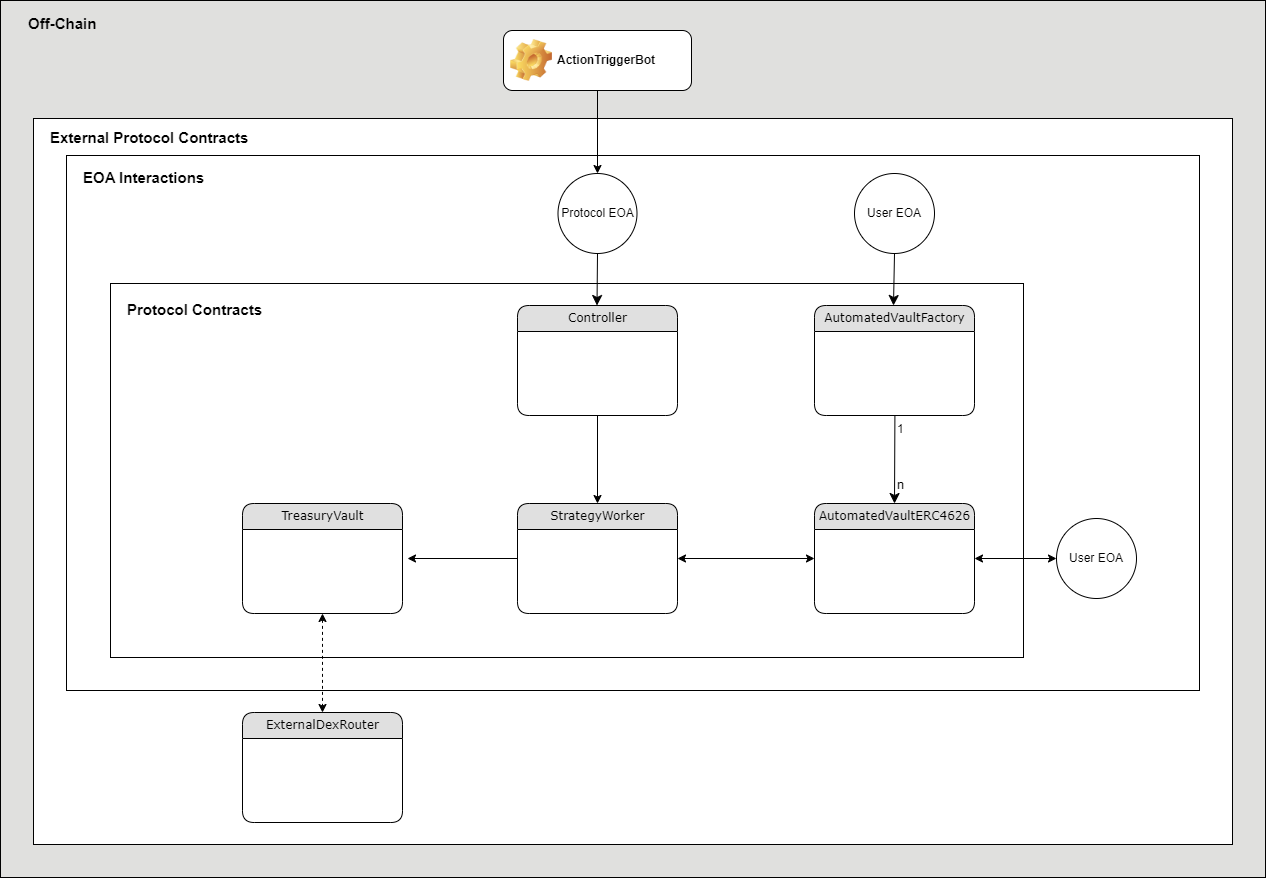

The diagram above was exported from draw.io. Its source (the exported page's mxGraphModel, read from the mxfile embedded in the PNG):
<mxGraphModel dx="1914" dy="2150" grid="1" gridSize="11" guides="1" tooltips="1" connect="1" arrows="1" fold="1" page="1" pageScale="1" pageWidth="1654" pageHeight="1169" background="none" math="0" shadow="0">
  <root>
    <mxCell id="0" />
    <mxCell id="1" parent="0" />
    <mxCell id="byzspxksrCd8A4GHxwi9-51" value="" style="rounded=0;whiteSpace=wrap;html=1;fillColor=#E0E0DE;" vertex="1" parent="1">
      <mxGeometry x="242" y="-327" width="1265" height="877" as="geometry" />
    </mxCell>
    <mxCell id="byzspxksrCd8A4GHxwi9-53" value="" style="rounded=0;whiteSpace=wrap;html=1;" vertex="1" parent="1">
      <mxGeometry x="275" y="-209" width="1199" height="726" as="geometry" />
    </mxCell>
    <mxCell id="byzspxksrCd8A4GHxwi9-52" value="" style="rounded=0;whiteSpace=wrap;html=1;" vertex="1" parent="1">
      <mxGeometry x="308" y="-172" width="1133" height="535" as="geometry" />
    </mxCell>
    <mxCell id="byzspxksrCd8A4GHxwi9-50" value="" style="rounded=0;whiteSpace=wrap;html=1;" vertex="1" parent="1">
      <mxGeometry x="352" y="-44" width="913" height="374" as="geometry" />
    </mxCell>
    <mxCell id="byzspxksrCd8A4GHxwi9-5" value="User EOA" style="ellipse;whiteSpace=wrap;html=1;aspect=fixed;" vertex="1" parent="1">
      <mxGeometry x="1096" y="-154" width="80" height="80" as="geometry" />
    </mxCell>
    <mxCell id="byzspxksrCd8A4GHxwi9-6" style="edgeStyle=none;html=1;labelBackgroundColor=none;startFill=0;startSize=8;endFill=1;endSize=8;fontFamily=Verdana;fontSize=12;exitX=0.5;exitY=1;exitDx=0;exitDy=0;" edge="1" parent="1" source="byzspxksrCd8A4GHxwi9-5">
      <mxGeometry relative="1" as="geometry">
        <mxPoint x="1135.4099999999999" y="36" as="sourcePoint" />
        <mxPoint x="1135" y="-22" as="targetPoint" />
      </mxGeometry>
    </mxCell>
    <mxCell id="byzspxksrCd8A4GHxwi9-7" value="AutomatedVaultERC4626" style="swimlane;html=1;fontStyle=0;childLayout=stackLayout;horizontal=1;startSize=26;fillColor=#e0e0e0;horizontalStack=0;resizeParent=1;resizeLast=0;collapsible=1;marginBottom=0;swimlaneFillColor=#ffffff;align=center;rounded=1;shadow=0;comic=0;labelBackgroundColor=none;strokeWidth=1;fontFamily=Verdana;fontSize=12" vertex="1" parent="1">
      <mxGeometry x="1056" y="176" width="160" height="110" as="geometry" />
    </mxCell>
    <mxCell id="byzspxksrCd8A4GHxwi9-13" style="edgeStyle=none;html=1;labelBackgroundColor=none;startFill=0;startSize=8;endFill=1;endSize=8;fontFamily=Verdana;fontSize=12;exitX=0.5;exitY=1;exitDx=0;exitDy=0;entryX=0.5;entryY=0;entryDx=0;entryDy=0;" edge="1" parent="1" target="byzspxksrCd8A4GHxwi9-7">
      <mxGeometry relative="1" as="geometry">
        <mxPoint x="1136.41" y="88" as="sourcePoint" />
        <mxPoint x="1135.41" y="140" as="targetPoint" />
      </mxGeometry>
    </mxCell>
    <mxCell id="byzspxksrCd8A4GHxwi9-14" value="AutomatedVaultFactory" style="swimlane;html=1;fontStyle=0;childLayout=stackLayout;horizontal=1;startSize=26;fillColor=#e0e0e0;horizontalStack=0;resizeParent=1;resizeLast=0;collapsible=1;marginBottom=0;swimlaneFillColor=#ffffff;align=center;rounded=1;shadow=0;comic=0;labelBackgroundColor=none;strokeWidth=1;fontFamily=Verdana;fontSize=12" vertex="1" parent="1">
      <mxGeometry x="1056" y="-22" width="160" height="110" as="geometry" />
    </mxCell>
    <mxCell id="byzspxksrCd8A4GHxwi9-15" value="&lt;font style=&quot;font-size: 12px;&quot;&gt;1&lt;/font&gt;" style="text;html=1;strokeColor=none;fillColor=none;spacingLeft=4;spacingRight=4;whiteSpace=wrap;overflow=hidden;rotatable=0;points=[[0,0.5],[1,0.5]];portConstraint=eastwest;fontSize=12;" vertex="1" parent="1">
      <mxGeometry x="1133" y="88" width="22" height="22" as="geometry" />
    </mxCell>
    <mxCell id="byzspxksrCd8A4GHxwi9-16" value="&lt;font style=&quot;font-size: 13px;&quot;&gt;n&lt;/font&gt;" style="text;html=1;strokeColor=none;fillColor=none;spacingLeft=4;spacingRight=4;whiteSpace=wrap;overflow=hidden;rotatable=0;points=[[0,0.5],[1,0.5]];portConstraint=eastwest;fontSize=13;" vertex="1" parent="1">
      <mxGeometry x="1133" y="143" width="22" height="22" as="geometry" />
    </mxCell>
    <mxCell id="byzspxksrCd8A4GHxwi9-18" value="User EOA" style="ellipse;whiteSpace=wrap;html=1;aspect=fixed;" vertex="1" parent="1">
      <mxGeometry x="1298" y="191" width="80" height="80" as="geometry" />
    </mxCell>
    <mxCell id="byzspxksrCd8A4GHxwi9-20" value="" style="endArrow=classic;startArrow=classic;html=1;rounded=0;exitX=1;exitY=0.5;exitDx=0;exitDy=0;entryX=0;entryY=0.5;entryDx=0;entryDy=0;" edge="1" parent="1" source="byzspxksrCd8A4GHxwi9-7" target="byzspxksrCd8A4GHxwi9-18">
      <mxGeometry width="50" height="50" relative="1" as="geometry">
        <mxPoint x="946" y="116" as="sourcePoint" />
        <mxPoint x="996" y="66" as="targetPoint" />
      </mxGeometry>
    </mxCell>
    <mxCell id="byzspxksrCd8A4GHxwi9-22" value="StrategyWorker" style="swimlane;html=1;fontStyle=0;childLayout=stackLayout;horizontal=1;startSize=26;fillColor=#e0e0e0;horizontalStack=0;resizeParent=1;resizeLast=0;collapsible=1;marginBottom=0;swimlaneFillColor=#ffffff;align=center;rounded=1;shadow=0;comic=0;labelBackgroundColor=none;strokeWidth=1;fontFamily=Verdana;fontSize=12" vertex="1" parent="1">
      <mxGeometry x="759" y="176" width="160" height="110" as="geometry" />
    </mxCell>
    <mxCell id="byzspxksrCd8A4GHxwi9-26" value="Controller" style="swimlane;html=1;fontStyle=0;childLayout=stackLayout;horizontal=1;startSize=26;fillColor=#e0e0e0;horizontalStack=0;resizeParent=1;resizeLast=0;collapsible=1;marginBottom=0;swimlaneFillColor=#ffffff;align=center;rounded=1;shadow=0;comic=0;labelBackgroundColor=none;strokeWidth=1;fontFamily=Verdana;fontSize=12" vertex="1" parent="1">
      <mxGeometry x="759" y="-22" width="160" height="110" as="geometry" />
    </mxCell>
    <mxCell id="byzspxksrCd8A4GHxwi9-30" value="ExternalDexRouter" style="swimlane;html=1;fontStyle=0;childLayout=stackLayout;horizontal=1;startSize=26;fillColor=#e0e0e0;horizontalStack=0;resizeParent=1;resizeLast=0;collapsible=1;marginBottom=0;swimlaneFillColor=#ffffff;align=center;rounded=1;shadow=0;comic=0;labelBackgroundColor=none;strokeWidth=1;fontFamily=Verdana;fontSize=12" vertex="1" parent="1">
      <mxGeometry x="484" y="385" width="160" height="110" as="geometry" />
    </mxCell>
    <mxCell id="byzspxksrCd8A4GHxwi9-34" value="TreasuryVault" style="swimlane;html=1;fontStyle=0;childLayout=stackLayout;horizontal=1;startSize=26;fillColor=#e0e0e0;horizontalStack=0;resizeParent=1;resizeLast=0;collapsible=1;marginBottom=0;swimlaneFillColor=#ffffff;align=center;rounded=1;shadow=0;comic=0;labelBackgroundColor=none;strokeWidth=1;fontFamily=Verdana;fontSize=12" vertex="1" parent="1">
      <mxGeometry x="484" y="176" width="160" height="110" as="geometry" />
    </mxCell>
    <mxCell id="byzspxksrCd8A4GHxwi9-38" value="" style="endArrow=classic;startArrow=classic;html=1;rounded=0;exitX=1;exitY=0.5;exitDx=0;exitDy=0;entryX=0;entryY=0.5;entryDx=0;entryDy=0;" edge="1" parent="1" source="byzspxksrCd8A4GHxwi9-22" target="byzspxksrCd8A4GHxwi9-7">
      <mxGeometry width="50" height="50" relative="1" as="geometry">
        <mxPoint x="935" y="193" as="sourcePoint" />
        <mxPoint x="985" y="143" as="targetPoint" />
      </mxGeometry>
    </mxCell>
    <mxCell id="byzspxksrCd8A4GHxwi9-43" value="Protocol EOA" style="ellipse;whiteSpace=wrap;html=1;aspect=fixed;" vertex="1" parent="1">
      <mxGeometry x="799.5" y="-154" width="79" height="80" as="geometry" />
    </mxCell>
    <mxCell id="byzspxksrCd8A4GHxwi9-44" style="edgeStyle=none;html=1;labelBackgroundColor=none;startFill=0;startSize=8;endFill=1;endSize=8;fontFamily=Verdana;fontSize=12;exitX=0.5;exitY=1;exitDx=0;exitDy=0;" edge="1" parent="1" source="byzspxksrCd8A4GHxwi9-43">
      <mxGeometry relative="1" as="geometry">
        <mxPoint x="838.9099999999999" y="36" as="sourcePoint" />
        <mxPoint x="838.5" y="-22" as="targetPoint" />
      </mxGeometry>
    </mxCell>
    <mxCell id="byzspxksrCd8A4GHxwi9-45" value="" style="endArrow=classic;html=1;rounded=0;entryX=0.5;entryY=0;entryDx=0;entryDy=0;exitX=0.5;exitY=1;exitDx=0;exitDy=0;" edge="1" parent="1" source="byzspxksrCd8A4GHxwi9-26" target="byzspxksrCd8A4GHxwi9-22">
      <mxGeometry width="50" height="50" relative="1" as="geometry">
        <mxPoint x="825" y="88" as="sourcePoint" />
        <mxPoint x="985" y="110" as="targetPoint" />
      </mxGeometry>
    </mxCell>
    <mxCell id="byzspxksrCd8A4GHxwi9-46" value="" style="endArrow=classic;html=1;rounded=0;exitX=0;exitY=0.5;exitDx=0;exitDy=0;" edge="1" parent="1" source="byzspxksrCd8A4GHxwi9-22">
      <mxGeometry width="50" height="50" relative="1" as="geometry">
        <mxPoint x="935" y="160" as="sourcePoint" />
        <mxPoint x="649" y="231" as="targetPoint" />
      </mxGeometry>
    </mxCell>
    <mxCell id="byzspxksrCd8A4GHxwi9-47" value="" style="endArrow=classic;startArrow=classic;html=1;rounded=0;exitX=0.5;exitY=1;exitDx=0;exitDy=0;dashed=1;entryX=0.5;entryY=0;entryDx=0;entryDy=0;" edge="1" parent="1" source="byzspxksrCd8A4GHxwi9-34" target="byzspxksrCd8A4GHxwi9-30">
      <mxGeometry width="50" height="50" relative="1" as="geometry">
        <mxPoint x="935" y="160" as="sourcePoint" />
        <mxPoint x="564" y="374" as="targetPoint" />
      </mxGeometry>
    </mxCell>
    <mxCell id="byzspxksrCd8A4GHxwi9-48" value="ActionTriggerBot" style="label;whiteSpace=wrap;html=1;image=img/clipart/Gear_128x128.png" vertex="1" parent="1">
      <mxGeometry x="745" y="-297" width="188" height="60" as="geometry" />
    </mxCell>
    <mxCell id="byzspxksrCd8A4GHxwi9-49" value="" style="endArrow=classic;html=1;rounded=0;exitX=0.5;exitY=1;exitDx=0;exitDy=0;entryX=0.5;entryY=0;entryDx=0;entryDy=0;" edge="1" parent="1" source="byzspxksrCd8A4GHxwi9-48" target="byzspxksrCd8A4GHxwi9-43">
      <mxGeometry width="50" height="50" relative="1" as="geometry">
        <mxPoint x="935" y="28" as="sourcePoint" />
        <mxPoint x="985" y="-22" as="targetPoint" />
      </mxGeometry>
    </mxCell>
    <mxCell id="byzspxksrCd8A4GHxwi9-54" value="&lt;font style=&quot;font-size: 15px;&quot;&gt;Off-Chain&lt;/font&gt;" style="text;html=1;strokeColor=none;fillColor=none;spacingLeft=4;spacingRight=4;whiteSpace=wrap;overflow=hidden;rotatable=0;points=[[0,0.5],[1,0.5]];portConstraint=eastwest;fontSize=15;fontStyle=1" vertex="1" parent="1">
      <mxGeometry x="264" y="-319" width="121" height="33" as="geometry" />
    </mxCell>
    <mxCell id="byzspxksrCd8A4GHxwi9-55" value="&lt;font style=&quot;font-size: 15px;&quot;&gt;External Protocol Contracts&lt;/font&gt;" style="text;html=1;strokeColor=none;fillColor=none;spacingLeft=4;spacingRight=4;whiteSpace=wrap;overflow=hidden;rotatable=0;points=[[0,0.5],[1,0.5]];portConstraint=eastwest;fontSize=15;fontStyle=1" vertex="1" parent="1">
      <mxGeometry x="286" y="-205" width="231" height="33" as="geometry" />
    </mxCell>
    <mxCell id="byzspxksrCd8A4GHxwi9-56" value="&lt;font style=&quot;font-size: 15px;&quot;&gt;EOA Interactions&lt;/font&gt;" style="text;html=1;strokeColor=none;fillColor=none;spacingLeft=4;spacingRight=4;whiteSpace=wrap;overflow=hidden;rotatable=0;points=[[0,0.5],[1,0.5]];portConstraint=eastwest;fontSize=15;fontStyle=1" vertex="1" parent="1">
      <mxGeometry x="319" y="-165" width="231" height="33" as="geometry" />
    </mxCell>
    <mxCell id="byzspxksrCd8A4GHxwi9-57" value="&lt;font style=&quot;font-size: 15px;&quot;&gt;Protocol Contracts&lt;/font&gt;" style="text;html=1;strokeColor=none;fillColor=none;spacingLeft=4;spacingRight=4;whiteSpace=wrap;overflow=hidden;rotatable=0;points=[[0,0.5],[1,0.5]];portConstraint=eastwest;fontSize=15;fontStyle=1" vertex="1" parent="1">
      <mxGeometry x="363" y="-33" width="231" height="33" as="geometry" />
    </mxCell>
  </root>
</mxGraphModel>